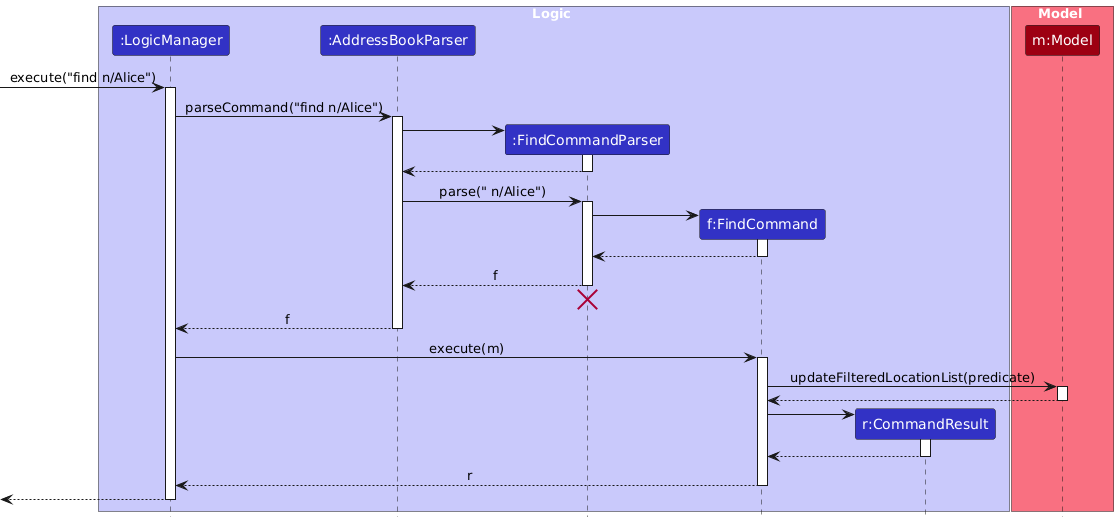

The diagram above was rendered by PlantUML. Its source (embedded in the PNG):
@startuml
/'
 'Commonly used styles and colors across diagrams.
 'Refer to https://plantuml-documentation.readthedocs.io/en/latest for a more
 'comprehensive list of skinparams.
 '/


'T1 through T4 are shades of the original color from lightest to darkest

!define UI_COLOR #1D8900
!define UI_COLOR_T1 #83E769
!define UI_COLOR_T2 #3FC71B
!define UI_COLOR_T3 #166800
!define UI_COLOR_T4 #0E4100

!define LOGIC_COLOR #3333C4
!define LOGIC_COLOR_T1 #C8C8FA
!define LOGIC_COLOR_T2 #6A6ADC
!define LOGIC_COLOR_T3 #1616B0
!define LOGIC_COLOR_T4 #101086

!define MODEL_COLOR #9D0012
!define MODEL_COLOR_T1 #F97181
!define MODEL_COLOR_T2 #E41F36
!define MODEL_COLOR_T3 #7B000E
!define MODEL_COLOR_T4 #51000A

!define STORAGE_COLOR #A38300
!define STORAGE_COLOR_T1 #FFE374
!define STORAGE_COLOR_T2 #EDC520
!define STORAGE_COLOR_T3 #806600
!define STORAGE_COLOR_T2 #544400

!define USER_COLOR #000000

skinparam Package {
    BackgroundColor #FFFFFF
    BorderThickness 1
    FontSize 16
}

skinparam Class {
    FontColor #FFFFFF
    AttributeFontColor #FFFFFF
    MethodFontColor #FFFFFF
    FontSize 15
    BorderThickness 1
    BorderColor #FFFFFF
    StereotypeFontColor #FFFFFF
    FontName Arial
}

skinparam Actor {
    BorderColor USER_COLOR
    Color USER_COLOR
    FontName Arial
}

skinparam Sequence {
    MessageAlign center
    BoxFontSize 15
    BoxPadding 0
    BoxFontColor #FFFFFF
    FontName Arial
}

skinparam Participant {
    FontColor #FFFFFFF
    Padding 20
}

skinparam ArrowFontStyle bold
skinparam MinClassWidth 50
skinparam ParticipantPadding 10
skinparam Shadowing false
skinparam DefaultTextAlignment center
skinparam packageStyle Rectangle

hide footbox
hide members
hide circle

skinparam ArrowFontStyle plain

box Logic LOGIC_COLOR_T1
participant ":LogicManager" as LogicManager LOGIC_COLOR
participant ":AddressBookParser" as AddressBookParser LOGIC_COLOR
participant ":FindCommandParser" as FindCommandParser LOGIC_COLOR
participant "f:FindCommand" as FindCommand LOGIC_COLOR
participant "r:CommandResult" as CommandResult LOGIC_COLOR
end box

box Model MODEL_COLOR_T1
participant "m:Model" as Model MODEL_COLOR
end box

[-> LogicManager : execute("find n/Alice")
activate LogicManager

LogicManager -> AddressBookParser : parseCommand("find n/Alice")
activate AddressBookParser

create FindCommandParser
AddressBookParser -> FindCommandParser
activate FindCommandParser

FindCommandParser --> AddressBookParser
deactivate FindCommandParser

AddressBookParser -> FindCommandParser : parse(" n/Alice")
activate FindCommandParser

create FindCommand
FindCommandParser -> FindCommand
activate FindCommand

FindCommand --> FindCommandParser :
deactivate FindCommand

FindCommandParser --> AddressBookParser : f
deactivate FindCommandParser
'Hidden arrow to position the destroy marker below the end of the activation bar.
FindCommandParser -[hidden]-> AddressBookParser
destroy FindCommandParser

AddressBookParser --> LogicManager : f
deactivate AddressBookParser

LogicManager -> FindCommand : execute(m)
activate FindCommand

FindCommand -> Model : updateFilteredLocationList(predicate)
activate Model

Model --> FindCommand
deactivate Model

create CommandResult
FindCommand -> CommandResult
activate CommandResult

CommandResult --> FindCommand
deactivate CommandResult

FindCommand --> LogicManager : r
deactivate FindCommand

[<--LogicManager
deactivate LogicManager
@enduml